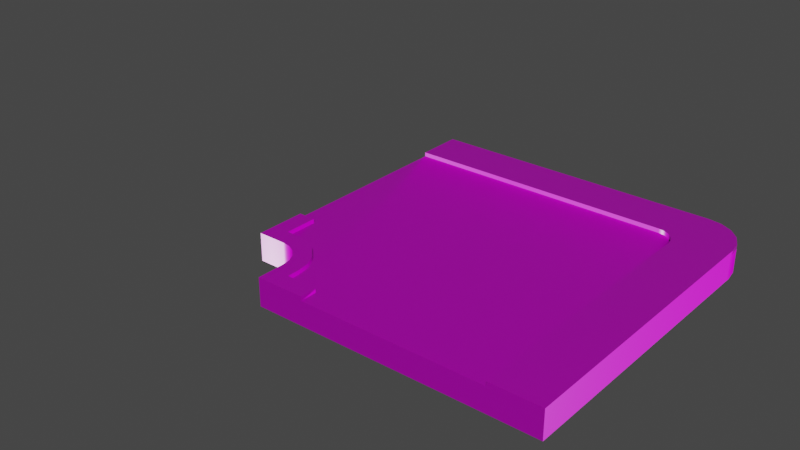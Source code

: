 # Source: Road_L.blend  (saved by Blender 3.0.42; exported with 4.5.12 LTS)
import bpy
from mathutils import Matrix  # noqa: F401  (used for matrix-valued properties, if any)

bpy.ops.wm.read_factory_settings(use_empty=True)
scene = bpy.context.scene
scene.name = 'Scene'

# ---- collections
col_collection = bpy.data.collections.new('Collection'); scene.collection.children.link(col_collection)

# ---- images (referenced by path relative to the original .blend; pixels are not part of the script)
import os
ASSET_DIR = os.environ.get("B2B_ASSET_DIR", "")  # directory of the original .blend (textures are referenced by path, not embedded)
HERE = os.path.dirname(os.path.abspath(__file__))  # packed textures are extracted next to this script under _unpacked/

def load_image(name, relpath, width, height, colorspace="sRGB"):
    """Load a texture the original file referenced (path relative to the .blend, or extracted next to this script)."""
    p = next((c for c in (os.path.join(HERE, relpath), os.path.join(ASSET_DIR, relpath)) if relpath and os.path.exists(c)), "")
    if p:
        img = bpy.data.images.load(p, check_existing=True)
        img.name = name
    else:  # same state as the original file: an image datablock whose file is absent (Cycles renders it pink)
        img = bpy.data.images.new(name, width, height)
        img.source = "FILE"
        img.filepath = "//" + (relpath or name)
    img.colorspace_settings.name = colorspace
    return img
img_floorcolor_2048_cc0_jpg = load_image('FloorColor_2048_CC0.jpg', 'FloorColor_2048_CC0.jpg', 1024, 1024, 'sRGB')
img_floornormal_2048_cc0_jpg = load_image('FloorNormal_2048_CC0.jpg', 'FloorNormal_2048_CC0.jpg', 1024, 1024, 'Non-Color')
img_floorroughness_1024_cc0_jpg = load_image('FloorRoughness_1024_CC0.jpg', 'FloorRoughness_1024_CC0.jpg', 1024, 1024, 'Non-Color')

# ---- materials (node trees are filled in below, after node groups)
mat_floor = bpy.data.materials.new('Floor')
mat_floor.use_backface_culling = True
mat_floor.use_transparent_shadow = False

# ---- material node trees
mat_floor.use_nodes = True; mat_floor.node_tree.nodes.clear()
_N = mat_floor.node_tree.nodes; _L = mat_floor.node_tree.links
n0 = _N.new('ShaderNodeBsdfPrincipled'); n0.name = 'Principled BSDF'; n0.location = (10, 300)
n0.distribution = 'GGX'
n0.subsurface_method = 'RANDOM_WALK_SKIN'
n0.inputs[3].default_value = 1.45
n0.inputs[27].default_value = (0.0, 0.0, 0.0, 1.0)
n0.inputs[28].default_value = 1.0
n1 = _N.new('ShaderNodeOutputMaterial'); n1.name = 'Material Output'; n1.location = (300, 300)
n2 = _N.new('ShaderNodeTexImage'); n2.name = 'Image Texture'; n2.location = (-425, 315)
n2.image = img_floorcolor_2048_cc0_jpg
n3 = _N.new('ShaderNodeTexImage'); n3.name = 'Image Texture.001'; n3.location = (-541, -54)
n3.image = img_floornormal_2048_cc0_jpg
n4 = _N.new('ShaderNodeNormalMap'); n4.name = 'Normal Map'; n4.location = (-223, -46)
n5 = _N.new('ShaderNodeTexImage'); n5.name = 'Image Texture.002'; n5.location = (-915, 54)
n5.image = img_floorroughness_1024_cc0_jpg
_L.new(n0.outputs[0], n1.inputs[0])
_L.new(n2.outputs[0], n0.inputs[0])
_L.new(n3.outputs[0], n4.inputs[1])
_L.new(n4.outputs[0], n0.inputs[5])
_L.new(n5.outputs[0], n0.inputs[2])
n1.is_active_output = True

# ---- world
world_world = bpy.data.worlds.new('World'); scene.world = world_world
world_world.use_nodes = True; world_world.node_tree.nodes.clear()
_N = world_world.node_tree.nodes; _L = world_world.node_tree.links
n0 = _N.new('ShaderNodeOutputWorld'); n0.name = 'World Output'; n0.location = (300, 300)
n1 = _N.new('ShaderNodeBackground'); n1.name = 'Background'; n1.location = (10, 300)
n1.inputs[0].default_value = (0.05088, 0.05088, 0.05088, 1.0)
_L.new(n1.outputs[0], n0.inputs[0])
n0.is_active_output = True
world_world.color = (0.05088, 0.05088, 0.05088)
world_world.use_sun_shadow = False
world_world.sun_shadow_jitter_overblur = 0.0

# ---- meshes
me_cube_024 = bpy.data.meshes.new('Cube.024')
me_cube_024.from_pydata([(-6.39, 5.0, 1.0), (5.0, -6.39, 1.0), (-7.0, 5.0, -1.192e-07), (-7.0, -5.0, -1.192e-07), (-5.0, -5.986, -1.192e-07), (-5.986, -5.0, -1.192e-07), (-5.048, -5.681, -1.192e-07), (-5.188, -5.406, -1.192e-07), (-5.406, -5.188, -1.192e-07), (-5.681, -5.048, -1.192e-07), (-3.274, 3.342, 1.0), (-4.507, 3.342, 1.0), (-3.274, 5.0, 1.0), (5.0, 3.342, 0.85), (5.0, -3.206, 0.85), (5.0, -5.938, 0.85), (5.0, -4.507, 0.85), (-5.49, -4.461, 1.0), (-5.043, -4.688, 1.0), (-4.688, -5.043, 1.0), (-5.0, -7.0, 1.0), (-5.681, -5.048, 1.0), (-5.406, -5.188, 1.0), (-5.188, -5.406, 1.0), (-5.0, -5.986, 1.0), (5.0, -5.938, 1.0), (-5.0, -4.014, 0.85), (-5.938, -4.39, 0.85), (-4.39, -5.938, 0.85), (-4.014, -5.0, 0.85), (5.0, -7.0, 1.0), (-6.39, 3.342, 1.0), (-5.043, -4.688, 0.85), (-5.0, 3.342, 1.0), (-4.507, -4.507, 0.85), (-3.274, -7.0, -1.192e-07), (3.24, -7.0, -1.192e-07), (3.24, -7.0, 1.0), (5.0, 3.342, 1.0), (-3.274, -5.0, 0.85), (-3.274, -4.507, 0.85), (-3.274, -5.938, 0.85), (5.0, -6.39, 0.85), (-7.0, 3.342, -1.192e-07), (-7.0, -3.206, -1.192e-07), (3.24, 5.0, 1.0), (-5.0, -3.206, 0.85), (-5.0, 3.342, 0.85), (-6.39, -3.206, 0.85), (-6.39, 3.342, 0.85), (3.24, -4.507, 1.0), (-4.507, -3.206, 0.85), (-4.507, 3.342, 0.85), (-5.938, -3.206, 0.85), (-5.938, 3.342, 0.85), (-3.274, -3.206, 0.85), (-3.274, 3.342, 0.85), (-5.0, -7.0, 0.85), (-7.0, -5.0, 0.85), (-7.0, 5.0, 0.85), (-5.0, -5.986, 0.85), (-5.048, -5.681, 0.85), (-5.188, -5.406, 0.85), (-5.406, -5.188, 0.85), (-5.681, -5.048, 0.85), (-5.986, -5.0, 0.85), (5.0, -5.0, -2.384e-07), (5.0, -6.39, -2.384e-07), (5.0, -4.507, -2.384e-07), (5.0, -5.938, -2.384e-07), (-3.274, -7.0, 0.85), (-7.0, -3.206, 0.85), (-7.0, 3.342, 0.85), (5.0, -3.206, -2.384e-07), (-14.18, 5.0, 0.8758), (5.0, 3.342, -2.384e-07), (-7.0, 5.0, 1.0), (-6.39, 5.0, 0.85), (-4.507, 5.0, 0.85), (-5.938, 5.0, 0.85), (-3.274, 5.0, 0.85), (3.24, -6.39, 1.0), (3.24, 5.0, 0.85), (5.0, -5.0, 0.85), (-5.0, 5.0, 0.85), (-6.39, 5.0, -2.384e-07), (-4.507, 5.0, -2.384e-07), (-5.938, 5.0, -2.384e-07), (-3.274, 5.0, -2.384e-07), (3.24, 5.0, -2.384e-07), (-5.0, 5.0, -2.384e-07), (3.465, 5.0, 0.85), (5.0, 3.465, 0.85), (3.939, 4.925, 0.85), (4.367, 4.707, 0.85), (4.707, 4.367, 0.85), (4.925, 3.939, 0.85), (5.0, 3.465, 1.0), (4.925, 3.939, 1.0), (4.707, 4.367, 1.0), (3.465, 5.0, -2.384e-07), (5.0, 3.465, -2.384e-07), (3.939, 4.925, -2.384e-07), (4.367, 4.707, -2.384e-07), (4.707, 4.367, -2.384e-07), (4.925, 3.939, -2.384e-07), (3.947, 3.342, 1.0), (3.24, 4.049, 1.0), (2.948, 3.207, 1.0), (3.105, 3.05, 1.0), (2.533, 3.342, 0.85), (3.205, 2.853, 0.85), (2.751, 3.307, 0.85), (-3.274, -7.0, 1.0), (-7.0, -5.0, 1.0), (-4.39, -6.39, 0.85), (-4.39, -6.39, 1.0), (-5.986, -5.0, 1.0), (-5.048, -5.681, 1.0), (-7.0, 3.342, 1.0), (-5.938, 5.0, 1.0), (-5.0, 5.0, 1.0), (-3.274, -6.39, 1.0), (-5.938, -4.39, 1.0), (-4.461, -5.49, 1.0), (-4.39, -5.938, 1.0), (-6.39, -4.39, 1.0), (-3.274, -6.39, 0.85), (-5.938, 3.342, 1.0), (-5.49, -4.461, 0.85), (-4.688, -5.043, 0.85), (-4.461, -5.49, 0.85), (-6.39, -4.39, 0.85), (5.0, -4.507, 1.0), (5.0, -5.0, 1.0), (3.24, -6.39, 0.85), (3.24, -7.0, 0.85), (3.24, -4.507, 0.85), (3.24, -5.0, 0.85), (3.24, -5.938, 0.85), (5.0, -3.206, 1.0), (-7.0, -3.206, 1.0), (-6.39, -3.206, 1.0), (3.24, -3.206, 0.85), (-5.0, -7.0, -1.192e-07), (5.0, -7.0, 0.85), (5.0, -7.0, -1.192e-07), (-4.507, 5.0, 1.0), (3.24, -3.206, 1.0), (3.24, -5.938, 1.0), (3.24, -5.0, 1.0), (3.465, 5.0, 1.0), (3.939, 4.925, 1.0), (4.367, 4.707, 1.0), (2.533, 3.342, 1.0), (2.751, 3.307, 1.0), (3.205, 2.853, 1.0), (3.24, 2.634, 1.0), (3.24, 2.634, 0.85), (3.105, 3.05, 0.85), (2.948, 3.207, 0.85), (3.24, -7.0, -1.192e-07), (5.0, -7.0, -1.192e-07), (5.0, -7.0, -1.192e-07), (-5.0, -5.986, -1.192e-07), (-5.048, -5.681, -1.192e-07), (-5.188, -5.406, -1.192e-07), (-5.406, -5.188, -1.192e-07), (-5.681, -5.048, -1.192e-07), (-5.986, -5.0, -1.192e-07), (-7.0, -5.0, -1.192e-07), (-7.0, -5.0, -1.192e-07), (-5.0, -7.0, -1.192e-07), (-5.0, -7.0, -1.192e-07), (-5.938, 5.0, 1.0), (-5.0, 5.0, 1.0), (-3.274, -6.39, 1.0), (-3.274, -6.39, 1.0), (-4.39, -6.39, 1.0), (-4.39, -6.39, 1.0), (-4.461, -5.49, 1.0), (-4.39, -5.938, 1.0), (-4.688, -5.043, 0.85), (-4.461, -5.49, 0.85), (5.0, -4.507, 1.0), (5.0, -5.0, 1.0), (-3.274, -7.0, -1.192e-07), (3.24, -6.39, 0.85), (3.24, -7.0, 0.85), (3.24, -7.0, 0.85), (3.24, -5.938, 0.85), (3.24, -5.0, 0.85), (5.0, -3.206, 1.0), (-3.274, -7.0, 1.0), (-3.274, -7.0, 1.0), (-7.0, 3.342, -1.192e-07), (-7.0, -3.206, -1.192e-07), (-7.0, -5.0, 1.0), (-7.0, -5.0, 1.0), (-7.0, -3.206, 1.0), (-7.0, -3.206, 1.0), (-6.39, -4.39, 1.0), (-6.39, -4.39, 1.0), (-6.39, -3.206, 1.0), (-6.39, -3.206, 1.0), (-4.507, 3.342, 0.85), (-3.274, 3.342, 0.85), (-6.39, -3.206, 0.85), (-6.39, -3.206, 0.85), (-5.0, -7.0, 0.85), (-7.0, -3.206, 0.85), (-7.0, -3.206, 0.85), (-7.0, 3.342, 0.85), (-7.0, 3.342, 0.85), (-3.274, 5.0, -2.384e-07), (3.24, 5.0, -2.384e-07), (5.0, -3.206, -2.384e-07), (5.0, 3.342, -2.384e-07), (5.0, -4.507, -2.384e-07), (5.0, -5.0, -2.384e-07), (5.0, -5.938, -2.384e-07), (5.0, -6.39, -2.384e-07), (-4.507, 5.0, 1.0), (-5.938, 5.0, -2.384e-07), (-5.0, 5.0, -2.384e-07), (-6.39, 5.0, -2.384e-07), (-4.507, 5.0, -2.384e-07), (-7.0, 5.0, -1.192e-07), (-7.0, 5.0, -1.192e-07), (5.0, 3.465, -2.384e-07), (4.925, 3.939, -2.384e-07), (4.707, 4.367, -2.384e-07), (4.367, 4.707, -2.384e-07), (3.939, 4.925, -2.384e-07), (3.465, 5.0, -2.384e-07), (3.465, 5.0, 1.0), (3.939, 4.925, 1.0), (4.367, 4.707, 1.0), (3.24, 5.0, 1.0), (2.533, 3.342, 1.0), (2.751, 3.307, 1.0), (3.205, 2.853, 1.0), (3.24, 2.634, 1.0), (2.948, 3.207, 0.85), (3.105, 3.05, 0.85), (3.24, -3.206, 1.0), (-3.274, 3.342, 1.0), (-5.0, -7.0, 1.0), (-5.0, -7.0, 1.0), (-7.0, 5.0, 0.85), (-7.0, 5.0, 1.0), (-7.0, 5.0, 1.0), (-5.681, -5.048, 1.0), (-5.406, -5.188, 1.0), (-5.188, -5.406, 1.0), (-5.49, -4.461, 1.0), (-5.043, -4.688, 1.0), (-4.688, -5.043, 1.0), (5.0, -6.39, 1.0), (5.0, -7.0, 1.0), (5.0, -7.0, 1.0), (5.0, -7.0, 0.85), (-4.507, 3.342, 1.0), (-5.0, 3.342, 1.0), (5.0, -5.938, 1.0), (3.24, -4.507, 0.85), (3.24, -3.206, 0.85), (-6.39, 3.342, 0.85), (-5.938, 3.342, 0.85), (-5.0, 3.342, 0.85), (-6.39, 5.0, 1.0), (-3.274, 5.0, 1.0), (3.24, -4.507, 1.0), (3.24, -5.0, 1.0), (4.707, 4.367, 1.0), (4.925, 3.939, 1.0), (5.0, 3.465, 1.0), (2.948, 3.207, 1.0), (3.105, 3.05, 1.0), (2.533, 3.342, 0.85), (2.751, 3.307, 0.85), (-7.0, -5.0, 0.85), (-4.39, -6.39, 0.85), (-4.39, -6.39, 0.85), (-5.986, -5.0, 1.0), (-5.048, -5.681, 1.0), (-5.0, -5.986, 1.0), (-6.39, 3.342, 1.0), (-7.0, 3.342, 1.0), (-7.0, 3.342, 1.0), (-5.938, -4.39, 1.0), (3.24, -7.0, 1.0), (3.24, -7.0, 1.0), (-3.274, -6.39, 0.85), (-3.274, -6.39, 0.85), (-5.938, 3.342, 1.0), (-5.938, -4.39, 0.85), (-5.49, -4.461, 0.85), (-5.043, -4.688, 0.85), (-4.39, -5.938, 0.85), (-6.39, -4.39, 0.85), (-6.39, -4.39, 0.85), (-3.274, -7.0, 0.85), (-3.274, -7.0, 0.85), (3.24, -6.39, 1.0), (5.0, 3.342, 1.0), (3.24, -5.938, 1.0), (3.205, 2.853, 0.85), (3.24, 2.634, 0.85)], [], [(303, 194, 247, 57), (273, 306, 25, 185), (65, 284, 198, 281), (72, 289, 250, 59), (60, 164, 172, 209), (47, 52, 11, 33), (60, 24, 285, 61), (61, 285, 254, 62), (62, 254, 253, 63), (63, 253, 252, 64), (64, 252, 284, 65), (176, 178, 248, 193), (255, 290, 117, 21), (18, 255, 21, 22), (257, 18, 22, 23), (180, 257, 23, 118), (181, 180, 118, 286), (290, 202, 197, 117), (178, 181, 286, 248), (48, 300, 296, 53), (296, 297, 32, 182, 183, 299, 29, 34, 26), (203, 201, 301, 207), (50, 273, 185, 184), (123, 17, 129, 27), (267, 54, 295, 287), (17, 256, 298, 129), (106, 242, 245, 192, 38), (256, 19, 130, 298), (54, 47, 33, 295), (19, 124, 131, 130), (124, 125, 28, 131), (126, 123, 27, 132), (125, 179, 282, 28), (46, 53, 296, 26), (306, 81, 1, 25), (246, 239, 107, 45, 12), (40, 34, 29, 39), (81, 291, 259, 1), (51, 34, 40, 55), (55, 40, 137, 266), (245, 50, 184, 192), (137, 40, 39, 191), (29, 299, 41, 39), (39, 41, 190, 191), (283, 293, 41, 299), (293, 135, 190, 41), (143, 265, 272, 148), (302, 294, 177, 113), (116, 122, 127, 115), (188, 292, 304, 187), (145, 260, 37, 189), (70, 136, 135, 293), (205, 51, 55, 206), (265, 138, 150, 272), (34, 51, 46, 26), (51, 205, 269, 46), (269, 268, 53, 46), (213, 267, 287, 288), (49, 48, 53, 268), (202, 204, 199, 197), (211, 200, 142, 208), (58, 114, 141, 71), (212, 210, 48, 49), (196, 71, 72, 195), (171, 58, 71, 196), (161, 189, 303, 186), (162, 145, 189, 161), (15, 42, 221, 220), (14, 16, 218, 216), (168, 64, 65, 169), (167, 63, 64, 168), (166, 62, 63, 167), (165, 61, 62, 166), (164, 60, 61, 165), (24, 60, 209, 20), (195, 72, 59, 228), (238, 235, 91, 82), (169, 65, 281, 170), (186, 303, 57, 173), (16, 83, 219, 218), (83, 15, 220, 219), (42, 261, 163, 221), (52, 56, 10, 11), (262, 246, 12, 222), (128, 263, 175, 174), (13, 14, 216, 217), (119, 31, 0, 251), (206, 55, 266, 308, 307, 244, 243, 280, 279), (31, 128, 174, 0), (263, 262, 222, 175), (56, 110, 154, 10), (133, 134, 83, 16), (140, 133, 16, 14), (258, 30, 261, 42), (271, 238, 82, 80), (270, 120, 79, 77), (120, 121, 84, 79), (76, 270, 77, 249), (121, 147, 78, 84), (92, 13, 217, 229), (138, 139, 149, 150), (305, 140, 14, 13), (147, 271, 80, 78), (80, 82, 215, 214), (84, 78, 226, 224), (77, 79, 223, 225), (134, 264, 15, 83), (264, 258, 42, 15), (139, 187, 304, 149), (158, 143, 148, 157), (79, 84, 224, 223), (78, 80, 214, 226), (249, 77, 225, 227), (82, 91, 234, 215), (92, 229, 230, 96), (96, 230, 231, 95), (95, 231, 232, 94), (94, 232, 233, 93), (93, 233, 234, 91), (91, 235, 236, 93), (93, 236, 237, 94), (94, 237, 274, 95), (95, 274, 275, 96), (96, 275, 276, 92), (276, 305, 13, 92), (239, 240, 277, 278, 241, 242, 106, 107), (158, 157, 156, 111), (111, 156, 109, 159), (159, 109, 108, 160), (160, 108, 155, 112), (112, 155, 154, 110), (45, 107, 106, 38, 97, 98, 99, 153, 152, 151), (36, 35, 144, 4, 6, 7, 8, 9, 5, 3, 44, 43, 2, 85, 87, 90, 86, 88, 89, 100, 102, 103, 104, 105, 101, 75, 73, 68, 66, 69, 67, 146)])
me_cube_024.polygons.foreach_set('use_smooth', [True] * 133)
_uv = me_cube_024.uv_layers.new(name='UVMap')
_uv.uv.foreach_set('vector', [0.1726, 0.08481, 0.1726, 0.1024, 0.0, 0.1024, 0.0, 0.08481, -0.5882, -0.7577, -0.8412, -0.7577, -0.8412, -1.233, -0.5882, -1.233, 0.2375, 0.7159, 0.2868, 0.7159, 0.2868, 1.0, 0.2375, 1.0, 0.08481, 0.8342, 0.1024, 0.8342, 0.1024, 1.0, 0.08481, 1.0, 0.2375, 0.2841, 3.725e-08, 0.2841, 1.863e-07, 0.0, 0.2375, 0.0, 0.2884, 3.852, 0.2884, 3.651, 0.3601, 3.651, 0.3601, 3.852, 0.2375, 0.2841, 0.2868, 0.2841, 0.2868, 0.3704, 0.2375, 0.3704, 0.2375, 0.3704, 0.2868, 0.3704, 0.2868, 0.4568, 0.2375, 0.4568, 0.2375, 0.4568, 0.2868, 0.4568, 0.2868, 0.5432, 0.2375, 0.5432, 0.2375, 0.5432, 0.2868, 0.5432, 0.2868, 0.6296, 0.2375, 0.6296, 0.2375, 0.6296, 0.2868, 0.6296, 0.2868, 0.7159, 0.2375, 0.7159, 0.2552, 0.1601, 0.2529, 0.3699, 0.1369, 0.4834, 0.1404, 0.1588, 0.6134, 0.5807, 0.6258, 0.665, 0.511, 0.6728, 0.5025, 0.6154, 0.5715, 0.4962, 0.6134, 0.5807, 0.5025, 0.6154, 0.4768, 0.5635, 0.5055, 0.4288, 0.5715, 0.4962, 0.4768, 0.5635, 0.4362, 0.522, 0.4219, 0.385, 0.5055, 0.4288, 0.4362, 0.522, 0.3848, 0.4951, 0.3379, 0.3708, 0.4219, 0.385, 0.3848, 0.4951, 0.3276, 0.4855, 0.6258, 0.665, 0.6249, 0.75, 0.5089, 0.8635, 0.511, 0.6728, 0.2529, 0.3699, 0.3379, 0.3708, 0.3276, 0.4855, 0.1369, 0.4834, -0.1042, 1.831, -0.4236, 1.831, -0.4236, 1.709, -0.1042, 1.709, -0.4236, 1.709, -0.4427, 1.588, -0.5041, 1.467, -0.5998, 1.372, -0.7204, 1.31, -0.8412, 1.291, -0.5882, 1.19, -0.4552, 1.323, -0.3223, 1.456, 0.875, 0.6616, 0.875, 0.7347, 0.875, 0.7347, 0.875, 0.6616, -0.4552, -0.7577, -0.5882, -0.7577, -0.5882, -1.233, -0.4552, -1.233, 0.875, 0.7347, 0.875, 0.7367, 0.875, 0.7367, 0.875, 0.7347, 0.2884, 4.418, 0.2884, 4.234, 0.3601, 4.234, 0.3601, 4.418, 0.875, 0.7367, 0.875, 0.7398, 0.875, 0.7398, 0.875, 0.7367, 1.662, -0.9486, 1.471, -0.7577, -0.1042, -0.7577, -0.1042, -1.233, 1.662, -1.233, 0.875, 0.7398, 0.875, 0.7454, 0.875, 0.7454, 0.875, 0.7398, 0.2884, 4.234, 0.2884, 3.852, 0.3601, 3.852, 0.3601, 4.234, 0.875, 0.7454, 0.875, 0.7503, 0.875, 0.7503, 0.875, 0.7454, 0.875, 0.7503, 0.8597, 0.75, 0.8597, 0.75, 0.875, 0.7503, 0.875, 0.7347, 0.875, 0.7347, 0.875, 0.7347, 0.875, 0.7347, 0.8597, 0.75, 0.8597, 0.75, 0.8597, 0.75, 0.8597, 0.75, -0.1042, 1.456, -0.1042, 1.709, -0.4236, 1.709, -0.3223, 1.456, -0.8412, -0.7577, -0.9631, -0.7577, -0.9631, -1.233, -0.8412, -1.233, 1.662, 0.9996, 1.662, -0.5669, 1.853, -0.7577, 2.11, -0.7577, 2.11, 0.9996, -0.4552, 0.99, -0.4552, 1.323, -0.5882, 1.19, -0.5882, 0.99, -0.9631, -0.7577, -1.128, -0.7577, -1.128, -1.233, -0.9631, -1.233, -0.1042, 1.323, -0.4552, 1.323, -0.4552, 0.99, -0.1042, 0.99, -0.1042, 0.99, -0.4552, 0.99, -0.4552, -0.7673, -0.1042, -0.7673, -0.1042, -0.7577, -0.4552, -0.7577, -0.4552, -1.233, -0.1042, -1.233, -0.4552, -0.7673, -0.4552, 0.99, -0.5882, 0.99, -0.5882, -0.7673, -0.5882, 1.19, -0.8412, 1.291, -0.8412, 0.99, -0.5882, 0.99, -0.5882, 0.99, -0.8412, 0.99, -0.8412, -0.7673, -0.5882, -0.7673, -0.9631, 1.291, -0.9631, 0.99, -0.8412, 0.99, -0.8412, 1.291, -0.9631, 0.99, -0.9631, -0.7673, -0.8412, -0.7673, -0.8412, 0.99, 0.2884, -2.048, 0.2884, -2.578, 0.3601, -2.578, 0.3601, -2.048, 0.5, 0.9167, 0.7866, 0.75, 0.7866, 0.75, 0.625, 0.9167, 0.8597, 0.75, 0.7866, 0.75, 0.7866, 0.75, 0.8597, 0.75, 0.2884, -3.594, 0.3601, -3.594, 0.3601, -3.345, 0.2884, -3.345, 1.0, 0.08481, 1.0, 0.1024, 0.824, 0.1024, 0.824, 0.08481, -1.128, 0.99, -1.128, -0.7673, -0.9631, -0.7673, -0.9631, 0.99, 1.662, 1.323, -0.1042, 1.323, -0.1042, 0.99, 1.662, 0.99, 0.2884, -2.578, 0.2884, -2.779, 0.3601, -2.779, 0.3601, -2.578, -0.4552, 1.323, -0.1042, 1.323, -0.1042, 1.456, -0.3223, 1.456, -0.1042, 1.323, 1.662, 1.323, 1.662, 1.456, -0.1042, 1.456, 1.662, 1.456, 1.662, 1.709, -0.1042, 1.709, -0.1042, 1.456, 0.2884, 4.667, 0.2884, 4.418, 0.3601, 4.418, 0.3601, 4.667, 1.662, 1.831, -0.1042, 1.831, -0.1042, 1.709, 1.662, 1.709, 0.6249, 0.75, 0.8475, 0.7524, 0.8463, 0.8672, 0.5089, 0.8635, 0.5, 0.08333, 0.625, 0.08333, 0.875, 0.6616, 0.875, 0.6616, 0.08481, 8.941e-08, 0.1024, 8.941e-08, 0.1024, 0.1794, 0.08481, 0.1794, 1.662, 1.995, -0.1042, 1.995, -0.1042, 1.831, 1.662, 1.831, 6.072e-07, 0.1794, 0.08481, 0.1794, 0.08481, 0.8342, 3.353e-08, 0.8342, 7.488e-07, 0.0, 0.08481, 8.941e-08, 0.08481, 0.1794, 6.072e-07, 0.1794, 0.824, 1.341e-07, 0.824, 0.08481, 0.1726, 0.08481, 0.1726, 0.0, 1.0, 1.416e-07, 1.0, 0.08481, 0.824, 0.08481, 0.824, 1.341e-07, 1.41, 3.903e-05, 1.449, 3.9e-05, 1.449, 0.07274, 1.41, 0.07274, 1.176, 3.908e-05, 1.288, 3.903e-05, 1.288, 0.07274, 1.176, 0.07274, 7.451e-08, 0.6296, 0.2375, 0.6296, 0.2375, 0.7159, 3.725e-08, 0.7159, 7.451e-08, 0.5432, 0.2375, 0.5432, 0.2375, 0.6296, 7.451e-08, 0.6296, 7.451e-08, 0.4568, 0.2375, 0.4568, 0.2375, 0.5432, 7.451e-08, 0.5432, 3.725e-08, 0.3704, 0.2375, 0.3704, 0.2375, 0.4568, 7.451e-08, 0.4568, 3.725e-08, 0.2841, 0.2375, 0.2841, 0.2375, 0.3704, 3.725e-08, 0.3704, 0.2868, 0.2841, 0.2375, 0.2841, 0.2375, 0.0, 0.2868, 0.0, 3.353e-08, 0.8342, 0.08481, 0.8342, 0.08481, 1.0, 0.0, 1.0, 0.3793, -0.01504, 0.3986, -0.01504, 0.3986, 3.844e-05, 0.3793, 3.842e-05, 3.725e-08, 0.7159, 0.2375, 0.7159, 0.2375, 1.0, 0.0, 1.0, 0.1726, 0.0, 0.1726, 0.08481, 0.0, 0.08481, 0.0, 2.235e-08, 1.288, 3.903e-05, 1.33, 3.9e-05, 1.33, 0.07274, 1.288, 0.07274, 1.33, 3.9e-05, 1.41, 3.903e-05, 1.41, 0.07274, 1.33, 0.07274, 1.449, 3.9e-05, 1.502, 3.9e-05, 1.502, 0.07274, 1.449, 0.07274, 0.2884, 3.651, 0.2884, 3.149, 0.3601, 3.149, 0.3601, 3.651, 1.662, 1.332, 1.662, 0.9996, 2.11, 0.9996, 2.11, 1.332, 1.662, 1.718, 1.662, 1.465, 2.11, 1.465, 2.11, 1.718, 0.615, 3.866e-05, 1.176, 3.908e-05, 1.176, 0.07274, 0.615, 0.07274, 1.662, 2.005, 1.662, 1.84, 2.11, 1.84, 2.11, 2.005, 1.662, 0.99, -0.1042, 0.99, -0.1042, -0.7673, 1.471, -0.7673, 1.53, -0.7579, 1.584, -0.7308, 1.626, -0.6886, 1.653, -0.6354, 1.662, -0.5764, 1.662, 1.84, 1.662, 1.718, 2.11, 1.718, 2.11, 1.84, 1.662, 1.465, 1.662, 1.332, 2.11, 1.332, 2.11, 1.465, 0.2884, 3.149, 0.2884, 0.7827, 0.3601, 0.7827, 0.3601, 3.149, 1.288, -0.01504, 1.33, -0.01504, 1.33, 3.9e-05, 1.288, 3.903e-05, 1.176, -0.01504, 1.288, -0.01504, 1.288, 3.903e-05, 1.176, 3.908e-05, 1.449, -0.01504, 1.502, -0.01504, 1.502, 3.9e-05, 1.449, 3.9e-05, -0.1791, -0.01504, 0.3793, -0.01504, 0.3793, 3.842e-05, -0.1791, 3.875e-05, -0.4462, -0.01504, -0.4074, -0.01504, -0.4074, 3.875e-05, -0.4462, 3.861e-05, -0.4074, -0.01504, -0.3271, -0.01504, -0.3271, 3.889e-05, -0.4074, 3.875e-05, -0.4985, -0.01504, -0.4462, -0.01504, -0.4462, 3.861e-05, -0.4985, 3.848e-05, -0.3271, -0.01504, -0.2848, -0.01504, -0.2848, 3.898e-05, -0.3271, 3.889e-05, 0.6045, 3.863e-05, 0.615, 3.866e-05, 0.615, 0.07274, 0.6045, 0.07274, 0.2884, -2.779, 0.2884, -3.161, 0.3601, -3.161, 0.3601, -2.779, 0.615, -0.01504, 1.176, -0.01504, 1.176, 3.908e-05, 0.615, 3.866e-05, -0.2848, -0.01504, -0.1791, -0.01504, -0.1791, 3.875e-05, -0.2848, 3.898e-05, -0.1791, 3.875e-05, 0.3793, 3.842e-05, 0.3793, 0.07274, -0.1791, 0.07274, -0.3271, 3.889e-05, -0.2848, 3.898e-05, -0.2848, 0.07274, -0.3271, 0.07274, -0.4462, 3.861e-05, -0.4074, 3.875e-05, -0.4074, 0.07274, -0.4462, 0.07274, 1.33, -0.01504, 1.41, -0.01504, 1.41, 3.903e-05, 1.33, 3.9e-05, 1.41, -0.01504, 1.449, -0.01504, 1.449, 3.9e-05, 1.41, 3.903e-05, 0.2884, -3.161, 0.2884, -3.345, 0.3601, -3.345, 0.3601, -3.161, 0.2884, 0.3318, 0.2884, -2.048, 0.3601, -2.048, 0.3601, 0.3318, -0.4074, 3.875e-05, -0.3271, 3.889e-05, -0.3271, 0.07274, -0.4074, 0.07274, -0.2848, 3.898e-05, -0.1791, 3.875e-05, -0.1791, 0.07274, -0.2848, 0.07274, -0.4985, 3.848e-05, -0.4462, 3.861e-05, -0.4462, 0.07274, -0.4985, 0.07274, 0.3793, 3.842e-05, 0.3986, 3.844e-05, 0.3986, 0.07274, 0.3793, 0.07274, 0.6045, 3.863e-05, 0.6045, 0.07274, 0.5633, 0.07274, 0.5633, 3.86e-05, 0.5633, 3.86e-05, 0.5633, 0.07274, 0.5221, 0.07274, 0.5221, 3.856e-05, 0.5221, 3.856e-05, 0.5221, 0.07274, 0.4809, 0.07274, 0.4809, 3.851e-05, 0.4809, 3.851e-05, 0.4809, 0.07274, 0.4397, 0.07274, 0.4397, 3.845e-05, 0.4397, 3.845e-05, 0.4397, 0.07274, 0.3986, 0.07274, 0.3986, 3.844e-05, 0.3986, 3.844e-05, 0.3986, -0.01504, 0.4397, -0.01504, 0.4397, 3.845e-05, 0.4397, 3.845e-05, 0.4397, -0.01504, 0.4809, -0.01504, 0.4809, 3.851e-05, 0.4809, 3.851e-05, 0.4809, -0.01504, 0.5221, -0.01504, 0.5221, 3.856e-05, 0.5221, 3.856e-05, 0.5221, -0.01504, 0.5633, -0.01504, 0.5633, 3.86e-05, 0.7165, 0.5874, 0.7165, 0.5874, 0.7165, 0.5874, 0.7165, 0.5874, 0.6045, -0.01504, 0.615, -0.01504, 0.615, 3.866e-05, 0.6045, 3.863e-05, 1.662, -0.5669, 1.653, -0.6258, 1.626, -0.679, 1.584, -0.7213, 1.53, -0.7484, 1.471, -0.7577, 1.662, -0.9486, 1.853, -0.7577, 0.2884, 0.3318, 0.3601, 0.3318, 0.3601, 0.422, 0.2884, 0.422, 0.2884, 0.422, 0.3601, 0.422, 0.3601, 0.5122, 0.2884, 0.5122, 0.2884, 0.5122, 0.3601, 0.5122, 0.3601, 0.6024, 0.2884, 0.6024, 0.2884, 0.6024, 0.3601, 0.6024, 0.3601, 0.6925, 0.2884, 0.6925, 0.2884, 0.6925, 0.3601, 0.6925, 0.3601, 0.7827, 0.2884, 0.7827, 2.11, -0.7577, 1.853, -0.7577, 1.662, -0.9486, 1.662, -1.233, 1.695, -1.233, 1.823, -1.212, 1.939, -1.153, 2.031, -1.062, 2.089, -0.9464, 2.11, -0.8184, 3.477e-07, 0.8533, 2.484e-07, 0.3105, 0.0, 0.1667, 0.08453, 0.1667, 0.1099, 0.1626, 0.1328, 0.151, 0.151, 0.1328, 0.1626, 0.1099, 0.1667, 0.08453, 0.1667, 2.484e-07, 0.3162, 2.98e-07, 0.8618, 0.0, 1.0, 9.934e-08, 1.0, 0.05086, 1.0, 0.08853, 1.0, 0.1667, 1.0, 0.2077, 1.0, 0.3105, 1.0, 0.8533, 1.0, 0.8721, 0.9937, 0.9116, 0.9756, 0.9473, 0.9473, 0.9756, 0.9116, 0.9937, 0.8721, 1.0, 0.8618, 1.0, 0.3162, 1.0, 0.2077, 1.0, 0.1667, 1.0, 0.08853, 1.0, 0.05086, 1.0, 1.49e-07, 1.0])
me_cube_024.materials.append(mat_floor)
me_cube_024.use_remesh_fix_poles = True
me_cube_024.use_remesh_preserve_attributes = False
me_cube_024.update()

# ---- objects
ob_cube_019 = bpy.data.objects.new('Cube.019', me_cube_024)

# ---- transforms, parenting, visibility, modifiers, constraints
ob_cube_019.location = (0.0, 0.0, 0.0)

# ---- collection membership
col_collection.objects.link(ob_cube_019)

# ---- scene / render settings (as saved in the file)
scene.frame_start = 1; scene.frame_end = 250; scene.frame_set(1)
scene.render.engine = 'BLENDER_EEVEE_NEXT'
scene.cycles.sampling_pattern = 'TABULATED_SOBOL'
scene.cycles.use_light_tree = False
scene.eevee.gtao_quality = 0.5629
scene.eevee.gtao_distance = 2.15
scene.eevee.fast_gi_quality = 0.5629
scene.view_settings.view_transform = 'Filmic'
bpy.context.view_layer.update()

# ---- added for rendering (the .blend has no active camera and no usable light): camera, sun
cam_auto = bpy.data.cameras.new('AutoCamera')
cam_auto.lens = 50.0
cam_auto.sensor_width = 36.0
cam_auto.clip_end = 1000.0
ob_auto_camera = bpy.data.objects.new('AutoCamera', cam_auto)
scene.collection.objects.link(ob_auto_camera)
ob_auto_camera.location = (16.3636, -26.145, 17.2633)
ob_auto_camera.rotation_euler = (1.09748, -7.21219e-08, 0.694738)
scene.camera = ob_auto_camera
light_auto_sun = bpy.data.lights.new('AutoSun', 'SUN')
light_auto_sun.energy = 3.0
light_auto_sun.angle = 0.0523599
ob_auto_sun = bpy.data.objects.new('AutoSun', light_auto_sun)
scene.collection.objects.link(ob_auto_sun)
ob_auto_sun.rotation_euler = (0.872665, 0.174533, 0.523599)
bpy.context.view_layer.update()
